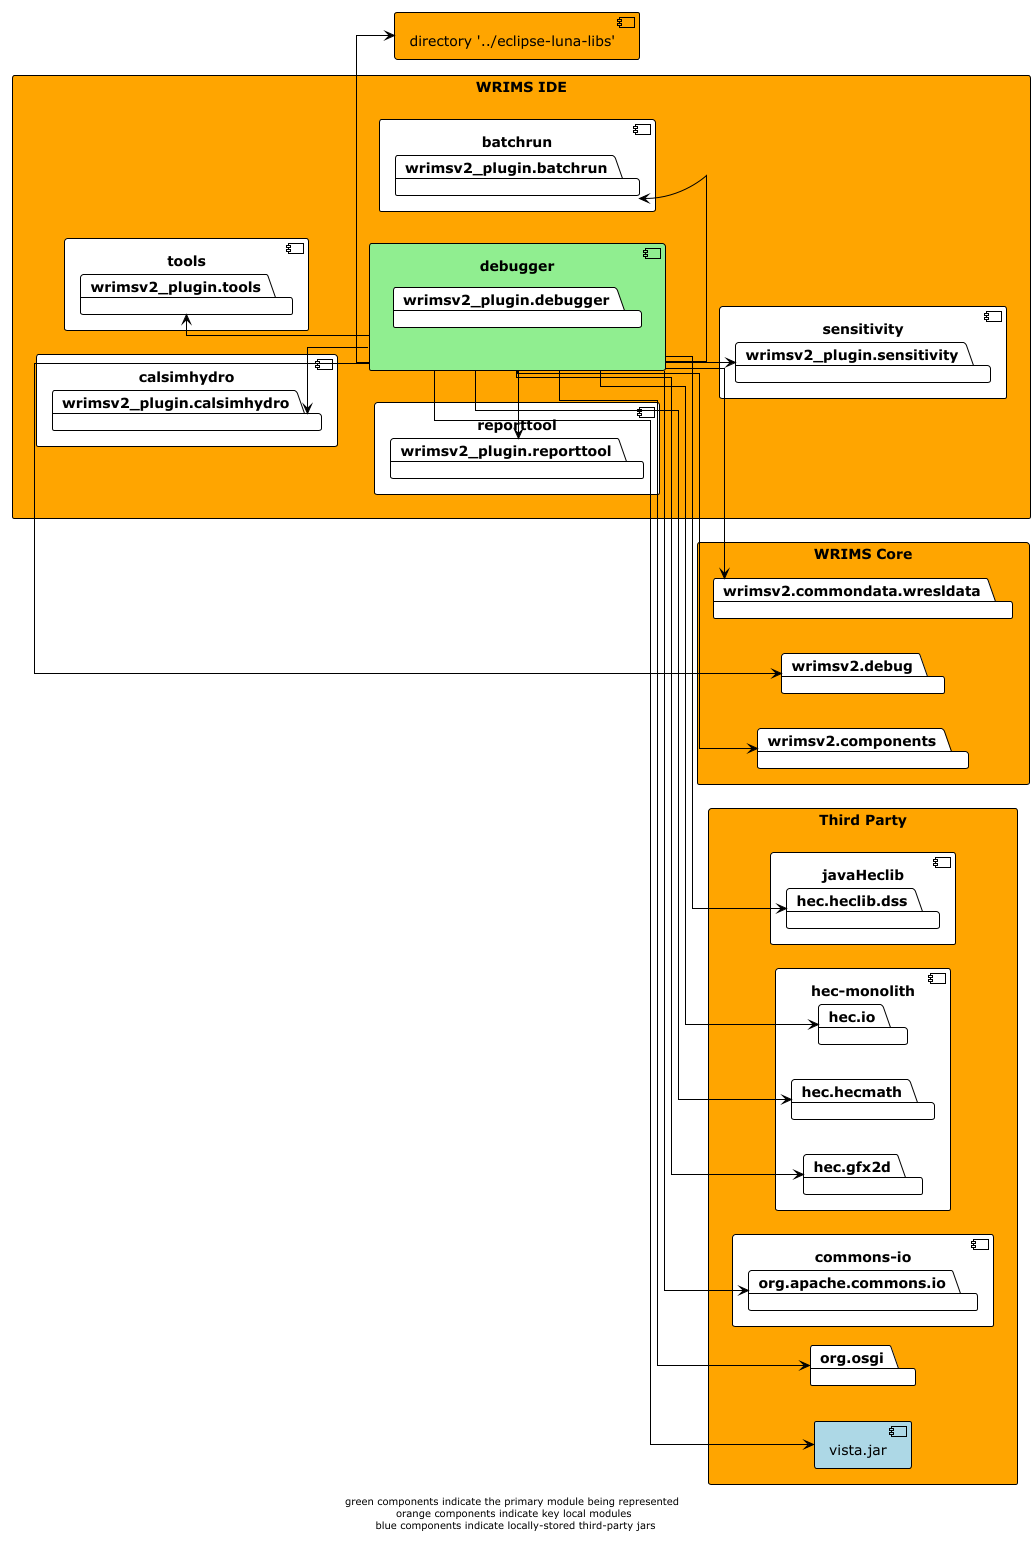

The diagram above was rendered by PlantUML. Its source (embedded in the PNG):
@startuml

!theme plain
left to right direction
skinparam linetype ortho

rectangle wrims-ide as "WRIMS IDE" #orange {
    component debugger #lightgreen {
        package wrimsv2_plugin.debugger
    }
    component tools {
        package wrimsv2_plugin.tools
    }
    component batchrun {
        package wrimsv2_plugin.batchrun
    }
    component calsimhydro {
        package wrimsv2_plugin.calsimhydro
    }
    component reporttool {
        package wrimsv2_plugin.reporttool
    }
    component sensitivity {
        package wrimsv2_plugin.sensitivity
    }
}

rectangle wrims_core as "WRIMS Core" #orange {
    package wrimsv2.commondata.wresldata
    package wrimsv2.debug
    package wrimsv2.components
}

rectangle third-party as "Third Party" #orange {
    package org.osgi
    component javaHeclib {
        package hec.heclib.dss
    }
    component hec.monolith as "hec-monolith" {
        package hec.io
        package hec.hecmath
        package hec.gfx2d
    }
    component vista.jar #lightblue
    component commons_io as "commons-io" {
        package org.apache.commons.io
    }
}

component luna_libs as "directory '../eclipse-luna-libs'" #orange

debugger -> luna_libs
debugger -up-> wrimsv2_plugin.tools
debugger -> wrimsv2_plugin.batchrun
debugger -> wrimsv2.commondata.wresldata
debugger -> wrimsv2.debug
debugger -right-> org.osgi
debugger -down-> hec.heclib.dss
debugger -up-> wrimsv2_plugin.calsimhydro
debugger -down-> hec.io
debugger -down-> vista.jar
debugger -down-> org.apache.commons.io
debugger -down-> wrimsv2.components
debugger -down-> hec.hecmath
debugger -right-> wrimsv2_plugin.reporttool
debugger -down-> wrimsv2_plugin.sensitivity
debugger -down-> hec.gfx2d

footer "green components indicate the primary module being represented \n orange components indicate key local modules \n blue components indicate locally-stored third-party jars"
@enduml